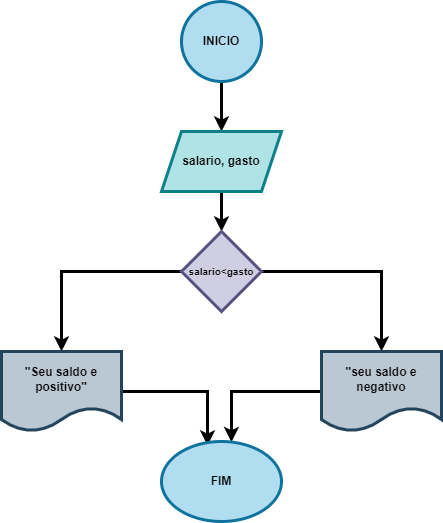

The diagram above was exported from draw.io. Its source (the exported page's mxGraphModel, read from the mxfile embedded in the PNG):
<mxGraphModel dx="794" dy="470" grid="1" gridSize="10" guides="1" tooltips="1" connect="1" arrows="1" fold="1" page="1" pageScale="1" pageWidth="827" pageHeight="1169" math="0" shadow="0">
  <root>
    <mxCell id="0" />
    <mxCell id="1" parent="0" />
    <mxCell id="4lG1aH9SxtIHgWfeeq3n-3" value="" style="edgeStyle=orthogonalEdgeStyle;rounded=0;orthogonalLoop=1;jettySize=auto;html=1;strokeWidth=3;fontStyle=1" edge="1" parent="1" source="4lG1aH9SxtIHgWfeeq3n-1" target="4lG1aH9SxtIHgWfeeq3n-2">
      <mxGeometry relative="1" as="geometry" />
    </mxCell>
    <mxCell id="4lG1aH9SxtIHgWfeeq3n-1" value="INICIO" style="ellipse;whiteSpace=wrap;html=1;aspect=fixed;strokeWidth=3;fontStyle=1;fillColor=#b1ddf0;strokeColor=#10739e;" vertex="1" parent="1">
      <mxGeometry x="360" y="10" width="80" height="80" as="geometry" />
    </mxCell>
    <mxCell id="4lG1aH9SxtIHgWfeeq3n-5" value="" style="edgeStyle=orthogonalEdgeStyle;rounded=0;orthogonalLoop=1;jettySize=auto;html=1;strokeWidth=3;fontStyle=1" edge="1" parent="1" source="4lG1aH9SxtIHgWfeeq3n-2" target="4lG1aH9SxtIHgWfeeq3n-4">
      <mxGeometry relative="1" as="geometry" />
    </mxCell>
    <mxCell id="4lG1aH9SxtIHgWfeeq3n-2" value="salario, gasto" style="shape=parallelogram;perimeter=parallelogramPerimeter;whiteSpace=wrap;html=1;fixedSize=1;strokeWidth=3;fontStyle=1;fillColor=#b0e3e6;strokeColor=#0e8088;" vertex="1" parent="1">
      <mxGeometry x="340" y="140" width="120" height="60" as="geometry" />
    </mxCell>
    <mxCell id="4lG1aH9SxtIHgWfeeq3n-7" value="" style="edgeStyle=orthogonalEdgeStyle;rounded=0;orthogonalLoop=1;jettySize=auto;html=1;strokeWidth=3;fontStyle=1" edge="1" parent="1" source="4lG1aH9SxtIHgWfeeq3n-4" target="4lG1aH9SxtIHgWfeeq3n-6">
      <mxGeometry relative="1" as="geometry" />
    </mxCell>
    <mxCell id="4lG1aH9SxtIHgWfeeq3n-9" value="" style="edgeStyle=orthogonalEdgeStyle;rounded=0;orthogonalLoop=1;jettySize=auto;html=1;strokeWidth=3;fontStyle=1" edge="1" parent="1" source="4lG1aH9SxtIHgWfeeq3n-4" target="4lG1aH9SxtIHgWfeeq3n-8">
      <mxGeometry relative="1" as="geometry" />
    </mxCell>
    <mxCell id="4lG1aH9SxtIHgWfeeq3n-4" value="&lt;font style=&quot;font-size: 10px;&quot;&gt;salario&amp;lt;gasto&lt;/font&gt;" style="rhombus;whiteSpace=wrap;html=1;strokeWidth=3;fontStyle=1;fillColor=#d0cee2;strokeColor=#56517e;" vertex="1" parent="1">
      <mxGeometry x="360" y="240" width="80" height="80" as="geometry" />
    </mxCell>
    <mxCell id="4lG1aH9SxtIHgWfeeq3n-11" style="edgeStyle=orthogonalEdgeStyle;rounded=0;orthogonalLoop=1;jettySize=auto;html=1;entryX=0.383;entryY=0.05;entryDx=0;entryDy=0;entryPerimeter=0;strokeWidth=3;fontStyle=1" edge="1" parent="1" source="4lG1aH9SxtIHgWfeeq3n-6" target="4lG1aH9SxtIHgWfeeq3n-10">
      <mxGeometry relative="1" as="geometry" />
    </mxCell>
    <mxCell id="4lG1aH9SxtIHgWfeeq3n-6" value="&quot;Seu saldo e positivo&quot;" style="shape=document;whiteSpace=wrap;html=1;boundedLbl=1;strokeWidth=3;fontStyle=1;fillColor=#bac8d3;strokeColor=#23445d;" vertex="1" parent="1">
      <mxGeometry x="180" y="360" width="120" height="80" as="geometry" />
    </mxCell>
    <mxCell id="4lG1aH9SxtIHgWfeeq3n-13" style="edgeStyle=orthogonalEdgeStyle;rounded=0;orthogonalLoop=1;jettySize=auto;html=1;entryX=0.583;entryY=0.008;entryDx=0;entryDy=0;entryPerimeter=0;fontStyle=1;strokeWidth=3;" edge="1" parent="1" source="4lG1aH9SxtIHgWfeeq3n-8" target="4lG1aH9SxtIHgWfeeq3n-10">
      <mxGeometry relative="1" as="geometry" />
    </mxCell>
    <mxCell id="4lG1aH9SxtIHgWfeeq3n-8" value="&quot;seu saldo e negativo" style="shape=document;whiteSpace=wrap;html=1;boundedLbl=1;strokeWidth=3;fontStyle=1;fillColor=#bac8d3;strokeColor=#23445d;" vertex="1" parent="1">
      <mxGeometry x="500" y="360" width="120" height="80" as="geometry" />
    </mxCell>
    <mxCell id="4lG1aH9SxtIHgWfeeq3n-10" value="FIM" style="ellipse;whiteSpace=wrap;html=1;strokeWidth=3;fontStyle=1;fillColor=#b1ddf0;strokeColor=#10739e;" vertex="1" parent="1">
      <mxGeometry x="340" y="450" width="120" height="80" as="geometry" />
    </mxCell>
  </root>
</mxGraphModel>